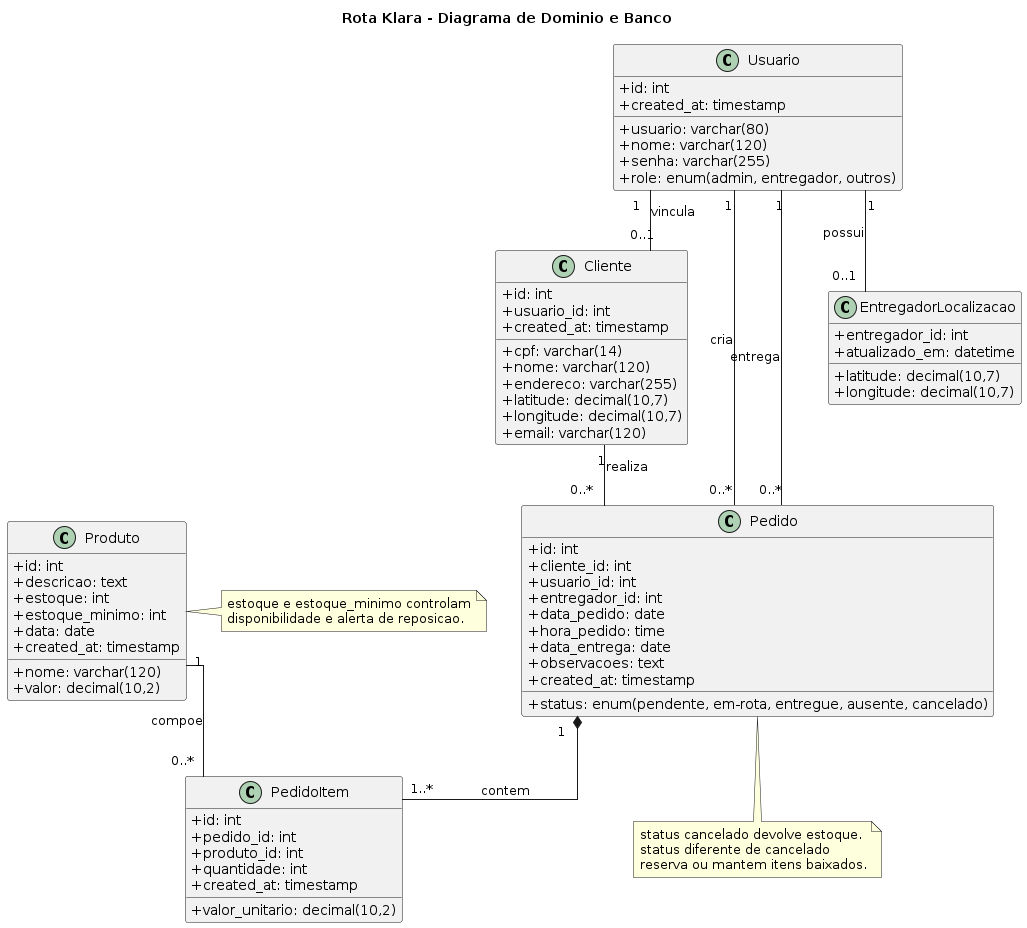

The diagram above was rendered by PlantUML. Its source (embedded in the PNG):
@startuml
title Rota Klara - Diagrama de Dominio e Banco

skinparam classAttributeIconSize 0
skinparam shadowing false
skinparam linetype ortho

class Usuario {
  +id: int
  +usuario: varchar(80)
  +nome: varchar(120)
  +senha: varchar(255)
  +role: enum(admin, entregador, outros)
  +created_at: timestamp
}

class Cliente {
  +id: int
  +usuario_id: int
  +cpf: varchar(14)
  +nome: varchar(120)
  +endereco: varchar(255)
  +latitude: decimal(10,7)
  +longitude: decimal(10,7)
  +email: varchar(120)
  +created_at: timestamp
}

class Produto {
  +id: int
  +nome: varchar(120)
  +descricao: text
  +valor: decimal(10,2)
  +estoque: int
  +estoque_minimo: int
  +data: date
  +created_at: timestamp
}

class Pedido {
  +id: int
  +cliente_id: int
  +usuario_id: int
  +entregador_id: int
  +data_pedido: date
  +hora_pedido: time
  +data_entrega: date
  +status: enum(pendente, em-rota, entregue, ausente, cancelado)
  +observacoes: text
  +created_at: timestamp
}

class PedidoItem {
  +id: int
  +pedido_id: int
  +produto_id: int
  +quantidade: int
  +valor_unitario: decimal(10,2)
  +created_at: timestamp
}

class EntregadorLocalizacao {
  +entregador_id: int
  +latitude: decimal(10,7)
  +longitude: decimal(10,7)
  +atualizado_em: datetime
}

Usuario "1" -- "0..1" Cliente : vincula
Usuario "1" -- "0..*" Pedido : cria
Usuario "1" -- "0..*" Pedido : entrega
Usuario "1" -- "0..1" EntregadorLocalizacao : possui
Cliente "1" -- "0..*" Pedido : realiza
Pedido "1" *-- "1..*" PedidoItem : contem
Produto "1" -- "0..*" PedidoItem : compoe

note right of Produto
  estoque e estoque_minimo controlam
  disponibilidade e alerta de reposicao.
end note

note bottom of Pedido
  status cancelado devolve estoque.
  status diferente de cancelado
  reserva ou mantem itens baixados.
end note

@enduml